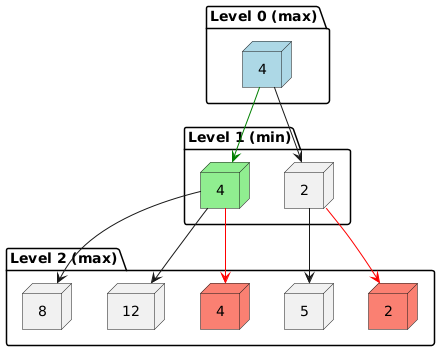

The diagram above was rendered by PlantUML. Its source (embedded in the PNG):
@startuml
' Force top-down layout
top to bottom direction

package "Level 0 (max)" {
    node "4" as L0 #lightblue
}

package "Level 1 (min)" {
    node "2" as L1L
    node "4" as L1R #lightgreen
}

package "Level 2 (max)" {
    node "2" as L2LL #salmon
    node "5" as L2LR
    node "4" as L2RL #salmon
    node "12" as L2RM
    node "8" as L2RR
}

' Connections
L0 --> L1L
L0 --> L1R #green
L1L --> L2LL #red
L1L --> L2LR
L1R --> L2RL #red
L1R --> L2RM
L1R --> L2RR

@enduml